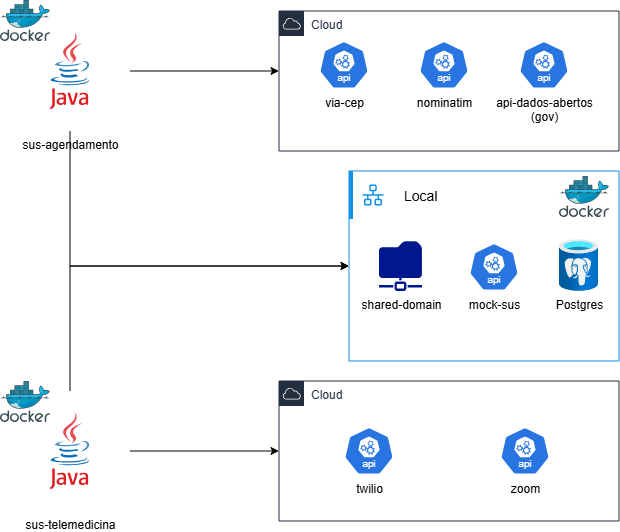

The diagram above was exported from draw.io. Its source (the exported page's mxGraphModel, read from the mxfile embedded in the PNG):
<mxGraphModel dx="1176" dy="649" grid="1" gridSize="10" guides="1" tooltips="1" connect="1" arrows="1" fold="1" page="1" pageScale="1" pageWidth="827" pageHeight="1169" math="0" shadow="0">
  <root>
    <mxCell id="0" />
    <mxCell id="1" parent="0" />
    <mxCell id="LQZdmSvYZFY--9GM3f2H-13" parent="1" style="points=[[0,0],[0.25,0],[0.5,0],[0.75,0],[1,0],[1,0.25],[1,0.5],[1,0.75],[1,1],[0.75,1],[0.5,1],[0.25,1],[0,1],[0,0.75],[0,0.5],[0,0.25]];outlineConnect=0;gradientColor=none;html=1;whiteSpace=wrap;fontSize=12;fontStyle=0;container=1;pointerEvents=0;collapsible=0;recursiveResize=0;shape=mxgraph.aws4.group;grIcon=mxgraph.aws4.group_aws_cloud;strokeColor=#232F3E;fillColor=none;verticalAlign=top;align=left;spacingLeft=30;fontColor=#232F3E;dashed=0;" value="Cloud" vertex="1">
      <mxGeometry height="140" width="340" x="349" y="40" as="geometry" />
    </mxCell>
    <mxCell id="LQZdmSvYZFY--9GM3f2H-8" edge="1" parent="1" source="LQZdmSvYZFY--9GM3f2H-3" style="edgeStyle=orthogonalEdgeStyle;rounded=0;orthogonalLoop=1;jettySize=auto;html=1;" target="LQZdmSvYZFY--9GM3f2H-13">
      <mxGeometry relative="1" as="geometry">
        <Array as="points">
          <mxPoint x="390" y="100" />
          <mxPoint x="390" y="100" />
        </Array>
        <mxPoint x="430" y="100" as="targetPoint" />
      </mxGeometry>
    </mxCell>
    <mxCell id="LQZdmSvYZFY--9GM3f2H-19" edge="1" parent="1" source="LQZdmSvYZFY--9GM3f2H-3" style="edgeStyle=orthogonalEdgeStyle;rounded=0;orthogonalLoop=1;jettySize=auto;html=1;" target="LQZdmSvYZFY--9GM3f2H-14">
      <mxGeometry relative="1" as="geometry">
        <Array as="points">
          <mxPoint x="140" y="295" />
        </Array>
      </mxGeometry>
    </mxCell>
    <mxCell id="LQZdmSvYZFY--9GM3f2H-3" parent="1" style="dashed=0;outlineConnect=0;html=1;align=center;labelPosition=center;verticalLabelPosition=bottom;verticalAlign=top;shape=mxgraph.webicons.java;labelBackgroundColor=none;strokeColor=default;strokeWidth=1;fillColor=default;gradientColor=none;shadow=0;" value="sus-agendamento" vertex="1">
      <mxGeometry height="120" width="120" x="80" y="40" as="geometry" />
    </mxCell>
    <mxCell id="LQZdmSvYZFY--9GM3f2H-18" edge="1" parent="1" source="LQZdmSvYZFY--9GM3f2H-5" style="edgeStyle=orthogonalEdgeStyle;rounded=0;orthogonalLoop=1;jettySize=auto;html=1;" target="LQZdmSvYZFY--9GM3f2H-14">
      <mxGeometry relative="1" as="geometry">
        <Array as="points">
          <mxPoint x="140" y="295" />
        </Array>
      </mxGeometry>
    </mxCell>
    <mxCell id="LQZdmSvYZFY--9GM3f2H-28" edge="1" parent="1" source="LQZdmSvYZFY--9GM3f2H-5" style="edgeStyle=orthogonalEdgeStyle;rounded=0;orthogonalLoop=1;jettySize=auto;html=1;" target="LQZdmSvYZFY--9GM3f2H-27">
      <mxGeometry relative="1" as="geometry" />
    </mxCell>
    <mxCell id="LQZdmSvYZFY--9GM3f2H-5" parent="1" style="dashed=0;outlineConnect=0;html=1;align=center;labelPosition=center;verticalLabelPosition=bottom;verticalAlign=top;shape=mxgraph.webicons.java;" value="sus-telemedicina" vertex="1">
      <mxGeometry height="120" width="120" x="80" y="420" as="geometry" />
    </mxCell>
    <mxCell id="LQZdmSvYZFY--9GM3f2H-9" parent="1" style="aspect=fixed;sketch=0;html=1;dashed=0;whitespace=wrap;verticalLabelPosition=bottom;verticalAlign=top;fillColor=#2875E2;strokeColor=#ffffff;points=[[0.005,0.63,0],[0.1,0.2,0],[0.9,0.2,0],[0.5,0,0],[0.995,0.63,0],[0.72,0.99,0],[0.5,1,0],[0.28,0.99,0]];shape=mxgraph.kubernetes.icon2;kubernetesLabel=1;prIcon=api" value="via-cep" vertex="1">
      <mxGeometry height="48" width="50" x="389" y="70" as="geometry" />
    </mxCell>
    <mxCell id="LQZdmSvYZFY--9GM3f2H-11" parent="1" style="aspect=fixed;sketch=0;html=1;dashed=0;whitespace=wrap;verticalLabelPosition=bottom;verticalAlign=top;fillColor=#2875E2;strokeColor=#ffffff;points=[[0.005,0.63,0],[0.1,0.2,0],[0.9,0.2,0],[0.5,0,0],[0.995,0.63,0],[0.72,0.99,0],[0.5,1,0],[0.28,0.99,0]];shape=mxgraph.kubernetes.icon2;kubernetesLabel=1;prIcon=api" value="nominatim" vertex="1">
      <mxGeometry height="48" width="50" x="489" y="70" as="geometry" />
    </mxCell>
    <mxCell id="LQZdmSvYZFY--9GM3f2H-12" parent="1" style="aspect=fixed;sketch=0;html=1;dashed=0;whitespace=wrap;verticalLabelPosition=bottom;verticalAlign=top;fillColor=#2875E2;strokeColor=#ffffff;points=[[0.005,0.63,0],[0.1,0.2,0],[0.9,0.2,0],[0.5,0,0],[0.995,0.63,0],[0.72,0.99,0],[0.5,1,0],[0.28,0.99,0]];shape=mxgraph.kubernetes.icon2;kubernetesLabel=1;prIcon=api" value="api-dados-abertos&lt;div&gt;(gov)&lt;/div&gt;" vertex="1">
      <mxGeometry height="48" width="50" x="589" y="70" as="geometry" />
    </mxCell>
    <mxCell id="LQZdmSvYZFY--9GM3f2H-14" parent="1" style="container=1;collapsible=0;expand=0;recursiveResize=0;html=1;whiteSpace=wrap;strokeColor=#1192E8;fillColor=none;strokeWidth=1" value="" vertex="1">
      <mxGeometry height="190" width="270" x="419" y="200" as="geometry" />
    </mxCell>
    <mxCell id="LQZdmSvYZFY--9GM3f2H-15" parent="LQZdmSvYZFY--9GM3f2H-14" style="shape=rect;fillColor=none;aspect=fixed;resizable=0;labelPosition=right;verticalLabelPosition=middle;align=left;verticalAlign=middle;strokeColor=none;part=1;spacingLeft=5;fontSize=14;" value="Local" vertex="1">
      <mxGeometry height="48" relative="1" width="48" as="geometry" />
    </mxCell>
    <mxCell id="LQZdmSvYZFY--9GM3f2H-16" parent="LQZdmSvYZFY--9GM3f2H-15" style="fillColor=#1192E8;shape=mxgraph.ibm_cloud.vlan;strokeColor=none;dashed=0;outlineConnect=0;html=1;labelPosition=center;verticalLabelPosition=bottom;verticalAlign=top;part=1;movable=0;resizable=0;rotatable=0;" value="" vertex="1">
      <mxGeometry height="24" relative="1" width="24" as="geometry">
        <mxPoint x="12" y="12" as="offset" />
      </mxGeometry>
    </mxCell>
    <mxCell id="LQZdmSvYZFY--9GM3f2H-17" parent="LQZdmSvYZFY--9GM3f2H-14" style="shape=rect;fillColor=#1192E8;aspect=fixed;resizable=0;labelPosition=right;verticalLabelPosition=middle;align=left;verticalAlign=middle;strokeColor=none;part=1;spacingLeft=5;fontSize=14;" value="" vertex="1">
      <mxGeometry height="48" relative="1" width="4" as="geometry" />
    </mxCell>
    <mxCell id="LQZdmSvYZFY--9GM3f2H-4" parent="LQZdmSvYZFY--9GM3f2H-14" style="sketch=0;aspect=fixed;pointerEvents=1;shadow=0;dashed=0;html=1;strokeColor=none;labelPosition=center;verticalLabelPosition=bottom;verticalAlign=top;align=center;fillColor=#00188D;shape=mxgraph.mscae.enterprise.shared_folder" value="shared-domain" vertex="1">
      <mxGeometry height="50" width="43" x="30" y="70" as="geometry" />
    </mxCell>
    <mxCell id="LQZdmSvYZFY--9GM3f2H-10" parent="LQZdmSvYZFY--9GM3f2H-14" style="aspect=fixed;sketch=0;html=1;dashed=0;whitespace=wrap;verticalLabelPosition=bottom;verticalAlign=top;fillColor=#2875E2;strokeColor=#ffffff;points=[[0.005,0.63,0],[0.1,0.2,0],[0.9,0.2,0],[0.5,0,0],[0.995,0.63,0],[0.72,0.99,0],[0.5,1,0],[0.28,0.99,0]];shape=mxgraph.kubernetes.icon2;kubernetesLabel=1;prIcon=api" value="mock-sus" vertex="1">
      <mxGeometry height="48" width="50" x="120" y="72" as="geometry" />
    </mxCell>
    <mxCell id="LQZdmSvYZFY--9GM3f2H-20" parent="LQZdmSvYZFY--9GM3f2H-14" style="image;aspect=fixed;html=1;points=[];align=center;fontSize=12;image=img/lib/azure2/databases/Azure_Database_PostgreSQL_Server.svg;" value="Postgres" vertex="1">
      <mxGeometry height="52.01" width="39" x="210" y="67.99000000000001" as="geometry" />
    </mxCell>
    <mxCell id="LQZdmSvYZFY--9GM3f2H-26" parent="LQZdmSvYZFY--9GM3f2H-14" style="image;sketch=0;aspect=fixed;html=1;points=[];align=center;fontSize=12;image=img/lib/mscae/Docker.svg;" value="" vertex="1">
      <mxGeometry height="41" width="50" x="210" y="5" as="geometry" />
    </mxCell>
    <mxCell id="LQZdmSvYZFY--9GM3f2H-24" parent="1" style="image;sketch=0;aspect=fixed;html=1;points=[];align=center;fontSize=12;image=img/lib/mscae/Docker.svg;" value="" vertex="1">
      <mxGeometry height="41" width="50" x="70" y="29" as="geometry" />
    </mxCell>
    <mxCell id="LQZdmSvYZFY--9GM3f2H-25" parent="1" style="image;sketch=0;aspect=fixed;html=1;points=[];align=center;fontSize=12;image=img/lib/mscae/Docker.svg;" value="" vertex="1">
      <mxGeometry height="41" width="50" x="70" y="410" as="geometry" />
    </mxCell>
    <mxCell id="LQZdmSvYZFY--9GM3f2H-27" parent="1" style="points=[[0,0],[0.25,0],[0.5,0],[0.75,0],[1,0],[1,0.25],[1,0.5],[1,0.75],[1,1],[0.75,1],[0.5,1],[0.25,1],[0,1],[0,0.75],[0,0.5],[0,0.25]];outlineConnect=0;gradientColor=none;html=1;whiteSpace=wrap;fontSize=12;fontStyle=0;container=1;pointerEvents=0;collapsible=0;recursiveResize=0;shape=mxgraph.aws4.group;grIcon=mxgraph.aws4.group_aws_cloud;strokeColor=#232F3E;fillColor=none;verticalAlign=top;align=left;spacingLeft=30;fontColor=#232F3E;dashed=0;" value="Cloud" vertex="1">
      <mxGeometry height="140" width="340" x="349" y="410" as="geometry" />
    </mxCell>
    <mxCell id="LQZdmSvYZFY--9GM3f2H-29" parent="LQZdmSvYZFY--9GM3f2H-27" style="aspect=fixed;sketch=0;html=1;dashed=0;whitespace=wrap;verticalLabelPosition=bottom;verticalAlign=top;fillColor=#2875E2;strokeColor=#ffffff;points=[[0.005,0.63,0],[0.1,0.2,0],[0.9,0.2,0],[0.5,0,0],[0.995,0.63,0],[0.72,0.99,0],[0.5,1,0],[0.28,0.99,0]];shape=mxgraph.kubernetes.icon2;kubernetesLabel=1;prIcon=api" value="twilio" vertex="1">
      <mxGeometry height="48" width="50" x="65" y="46" as="geometry" />
    </mxCell>
    <mxCell id="LQZdmSvYZFY--9GM3f2H-30" parent="LQZdmSvYZFY--9GM3f2H-27" style="aspect=fixed;sketch=0;html=1;dashed=0;whitespace=wrap;verticalLabelPosition=bottom;verticalAlign=top;fillColor=#2875E2;strokeColor=#ffffff;points=[[0.005,0.63,0],[0.1,0.2,0],[0.9,0.2,0],[0.5,0,0],[0.995,0.63,0],[0.72,0.99,0],[0.5,1,0],[0.28,0.99,0]];shape=mxgraph.kubernetes.icon2;kubernetesLabel=1;prIcon=api" value="zoom" vertex="1">
      <mxGeometry height="48" width="50" x="221" y="46" as="geometry" />
    </mxCell>
  </root>
</mxGraphModel>